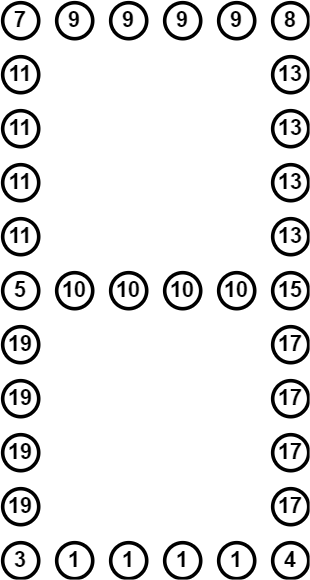

The diagram above was exported from draw.io. Its source (the exported page's mxGraphModel, read from the mxfile embedded in the PNG):
<mxGraphModel dx="524" dy="520" grid="1" gridSize="10" guides="1" tooltips="1" connect="1" arrows="1" fold="1" page="1" pageScale="1" pageWidth="827" pageHeight="1169" math="0" shadow="0">
  <root>
    <mxCell id="0" />
    <mxCell id="1" parent="0" />
    <mxCell id="cu_6fglXJ4TB1r-uAyc4-1" value="7" style="ellipse;whiteSpace=wrap;html=1;aspect=fixed;strokeWidth=2;fontStyle=1;fontSize=12;" parent="1" vertex="1">
      <mxGeometry x="280" y="90" width="20" height="20" as="geometry" />
    </mxCell>
    <mxCell id="cu_6fglXJ4TB1r-uAyc4-2" value="9" style="ellipse;whiteSpace=wrap;html=1;aspect=fixed;strokeWidth=2;fontStyle=1;fontSize=12;" parent="1" vertex="1">
      <mxGeometry x="310" y="90" width="20" height="20" as="geometry" />
    </mxCell>
    <mxCell id="cu_6fglXJ4TB1r-uAyc4-3" value="9" style="ellipse;whiteSpace=wrap;html=1;aspect=fixed;strokeWidth=2;fontStyle=1;fontSize=12;" parent="1" vertex="1">
      <mxGeometry x="370" y="90" width="20" height="20" as="geometry" />
    </mxCell>
    <mxCell id="cu_6fglXJ4TB1r-uAyc4-4" value="8" style="ellipse;whiteSpace=wrap;html=1;aspect=fixed;strokeWidth=2;fontStyle=1;fontSize=12;" parent="1" vertex="1">
      <mxGeometry x="430" y="90" width="20" height="20" as="geometry" />
    </mxCell>
    <mxCell id="cu_6fglXJ4TB1r-uAyc4-5" value="11" style="ellipse;whiteSpace=wrap;html=1;aspect=fixed;strokeWidth=2;fontStyle=1;fontSize=12;" parent="1" vertex="1">
      <mxGeometry x="280" y="120" width="20" height="20" as="geometry" />
    </mxCell>
    <mxCell id="cu_6fglXJ4TB1r-uAyc4-6" value="11" style="ellipse;whiteSpace=wrap;html=1;aspect=fixed;strokeWidth=2;fontStyle=1;fontSize=12;" parent="1" vertex="1">
      <mxGeometry x="280" y="150" width="20" height="20" as="geometry" />
    </mxCell>
    <mxCell id="cu_6fglXJ4TB1r-uAyc4-7" value="5" style="ellipse;whiteSpace=wrap;html=1;aspect=fixed;strokeWidth=2;fontStyle=1;fontSize=12;" parent="1" vertex="1">
      <mxGeometry x="280" y="240" width="20" height="20" as="geometry" />
    </mxCell>
    <mxCell id="cu_6fglXJ4TB1r-uAyc4-8" value="10" style="ellipse;whiteSpace=wrap;html=1;aspect=fixed;strokeWidth=2;fontStyle=1;fontSize=12;" parent="1" vertex="1">
      <mxGeometry x="310" y="240" width="20" height="20" as="geometry" />
    </mxCell>
    <mxCell id="cu_6fglXJ4TB1r-uAyc4-9" value="10" style="ellipse;whiteSpace=wrap;html=1;aspect=fixed;strokeWidth=2;fontStyle=1;fontSize=12;" parent="1" vertex="1">
      <mxGeometry x="370" y="240" width="20" height="20" as="geometry" />
    </mxCell>
    <mxCell id="cu_6fglXJ4TB1r-uAyc4-10" value="15" style="ellipse;whiteSpace=wrap;html=1;aspect=fixed;strokeWidth=2;fontStyle=1;fontSize=12;" parent="1" vertex="1">
      <mxGeometry x="430" y="240" width="20" height="20" as="geometry" />
    </mxCell>
    <mxCell id="cu_6fglXJ4TB1r-uAyc4-11" value="13" style="ellipse;whiteSpace=wrap;html=1;aspect=fixed;strokeWidth=2;fontStyle=1;fontSize=12;" parent="1" vertex="1">
      <mxGeometry x="430" y="120" width="20" height="20" as="geometry" />
    </mxCell>
    <mxCell id="cu_6fglXJ4TB1r-uAyc4-12" value="13" style="ellipse;whiteSpace=wrap;html=1;aspect=fixed;strokeWidth=2;fontStyle=1;fontSize=12;" parent="1" vertex="1">
      <mxGeometry x="430" y="150" width="20" height="20" as="geometry" />
    </mxCell>
    <mxCell id="cu_6fglXJ4TB1r-uAyc4-13" value="19" style="ellipse;whiteSpace=wrap;html=1;aspect=fixed;strokeWidth=2;fontStyle=1;fontSize=12;" parent="1" vertex="1">
      <mxGeometry x="280" y="270" width="20" height="20" as="geometry" />
    </mxCell>
    <mxCell id="cu_6fglXJ4TB1r-uAyc4-14" value="19" style="ellipse;whiteSpace=wrap;html=1;aspect=fixed;strokeWidth=2;fontStyle=1;fontSize=12;" parent="1" vertex="1">
      <mxGeometry x="280" y="330" width="20" height="20" as="geometry" />
    </mxCell>
    <mxCell id="cu_6fglXJ4TB1r-uAyc4-15" value="3" style="ellipse;whiteSpace=wrap;html=1;aspect=fixed;strokeWidth=2;fontStyle=1;fontSize=12;" parent="1" vertex="1">
      <mxGeometry x="280" y="390" width="20" height="20" as="geometry" />
    </mxCell>
    <mxCell id="cu_6fglXJ4TB1r-uAyc4-16" value="1" style="ellipse;whiteSpace=wrap;html=1;aspect=fixed;strokeWidth=2;fontStyle=1;fontSize=12;" parent="1" vertex="1">
      <mxGeometry x="310" y="390" width="20" height="20" as="geometry" />
    </mxCell>
    <mxCell id="cu_6fglXJ4TB1r-uAyc4-17" value="1" style="ellipse;whiteSpace=wrap;html=1;aspect=fixed;strokeWidth=2;fontStyle=1;fontSize=12;" parent="1" vertex="1">
      <mxGeometry x="370" y="390" width="20" height="20" as="geometry" />
    </mxCell>
    <mxCell id="cu_6fglXJ4TB1r-uAyc4-18" value="4" style="ellipse;whiteSpace=wrap;html=1;aspect=fixed;strokeWidth=2;fontStyle=1;fontSize=12;" parent="1" vertex="1">
      <mxGeometry x="430" y="390" width="20" height="20" as="geometry" />
    </mxCell>
    <mxCell id="cu_6fglXJ4TB1r-uAyc4-19" value="17" style="ellipse;whiteSpace=wrap;html=1;aspect=fixed;strokeWidth=2;fontStyle=1;fontSize=12;" parent="1" vertex="1">
      <mxGeometry x="430" y="270" width="20" height="20" as="geometry" />
    </mxCell>
    <mxCell id="cu_6fglXJ4TB1r-uAyc4-20" value="17" style="ellipse;whiteSpace=wrap;html=1;aspect=fixed;strokeWidth=2;fontStyle=1;fontSize=12;" parent="1" vertex="1">
      <mxGeometry x="430" y="330" width="20" height="20" as="geometry" />
    </mxCell>
    <mxCell id="cu_6fglXJ4TB1r-uAyc4-28" value="9" style="ellipse;whiteSpace=wrap;html=1;aspect=fixed;strokeWidth=2;fontStyle=1;fontSize=12;" parent="1" vertex="1">
      <mxGeometry x="340" y="90" width="20" height="20" as="geometry" />
    </mxCell>
    <mxCell id="cu_6fglXJ4TB1r-uAyc4-29" value="10" style="ellipse;whiteSpace=wrap;html=1;aspect=fixed;strokeWidth=2;fontStyle=1;fontSize=12;" parent="1" vertex="1">
      <mxGeometry x="340" y="240" width="20" height="20" as="geometry" />
    </mxCell>
    <mxCell id="cu_6fglXJ4TB1r-uAyc4-30" value="1" style="ellipse;whiteSpace=wrap;html=1;aspect=fixed;strokeWidth=2;fontStyle=1;fontSize=12;" parent="1" vertex="1">
      <mxGeometry x="340" y="390" width="20" height="20" as="geometry" />
    </mxCell>
    <mxCell id="cu_6fglXJ4TB1r-uAyc4-31" value="11" style="ellipse;whiteSpace=wrap;html=1;aspect=fixed;strokeWidth=2;fontStyle=1;fontSize=12;" parent="1" vertex="1">
      <mxGeometry x="280" y="210" width="20" height="20" as="geometry" />
    </mxCell>
    <mxCell id="cu_6fglXJ4TB1r-uAyc4-32" value="13" style="ellipse;whiteSpace=wrap;html=1;aspect=fixed;strokeWidth=2;fontStyle=1;fontSize=12;" parent="1" vertex="1">
      <mxGeometry x="430" y="210" width="20" height="20" as="geometry" />
    </mxCell>
    <mxCell id="cu_6fglXJ4TB1r-uAyc4-33" value="19" style="ellipse;whiteSpace=wrap;html=1;aspect=fixed;strokeWidth=2;fontStyle=1;fontSize=12;" parent="1" vertex="1">
      <mxGeometry x="280" y="360" width="20" height="20" as="geometry" />
    </mxCell>
    <mxCell id="cu_6fglXJ4TB1r-uAyc4-34" value="17" style="ellipse;whiteSpace=wrap;html=1;aspect=fixed;strokeWidth=2;fontStyle=1;fontSize=12;" parent="1" vertex="1">
      <mxGeometry x="430" y="360" width="20" height="20" as="geometry" />
    </mxCell>
    <mxCell id="cu_6fglXJ4TB1r-uAyc4-35" value="9" style="ellipse;whiteSpace=wrap;html=1;aspect=fixed;strokeWidth=2;fontStyle=1;fontSize=12;" parent="1" vertex="1">
      <mxGeometry x="400" y="90" width="20" height="20" as="geometry" />
    </mxCell>
    <mxCell id="cu_6fglXJ4TB1r-uAyc4-36" value="10" style="ellipse;whiteSpace=wrap;html=1;aspect=fixed;strokeWidth=2;fontStyle=1;fontSize=12;" parent="1" vertex="1">
      <mxGeometry x="400" y="240" width="20" height="20" as="geometry" />
    </mxCell>
    <mxCell id="cu_6fglXJ4TB1r-uAyc4-37" value="1" style="ellipse;whiteSpace=wrap;html=1;aspect=fixed;strokeWidth=2;fontStyle=1;fontSize=12;" parent="1" vertex="1">
      <mxGeometry x="400" y="390" width="20" height="20" as="geometry" />
    </mxCell>
    <mxCell id="cu_6fglXJ4TB1r-uAyc4-38" value="11" style="ellipse;whiteSpace=wrap;html=1;aspect=fixed;strokeWidth=2;fontStyle=1;fontSize=12;" parent="1" vertex="1">
      <mxGeometry x="280" y="180" width="20" height="20" as="geometry" />
    </mxCell>
    <mxCell id="cu_6fglXJ4TB1r-uAyc4-39" value="13" style="ellipse;whiteSpace=wrap;html=1;aspect=fixed;strokeWidth=2;fontStyle=1;fontSize=12;" parent="1" vertex="1">
      <mxGeometry x="430" y="180" width="20" height="20" as="geometry" />
    </mxCell>
    <mxCell id="cu_6fglXJ4TB1r-uAyc4-40" value="19" style="ellipse;whiteSpace=wrap;html=1;aspect=fixed;strokeWidth=2;fontStyle=1;fontSize=12;" parent="1" vertex="1">
      <mxGeometry x="280" y="300" width="20" height="20" as="geometry" />
    </mxCell>
    <mxCell id="cu_6fglXJ4TB1r-uAyc4-41" value="17" style="ellipse;whiteSpace=wrap;html=1;aspect=fixed;strokeWidth=2;fontStyle=1;fontSize=12;" parent="1" vertex="1">
      <mxGeometry x="430" y="300" width="20" height="20" as="geometry" />
    </mxCell>
  </root>
</mxGraphModel>